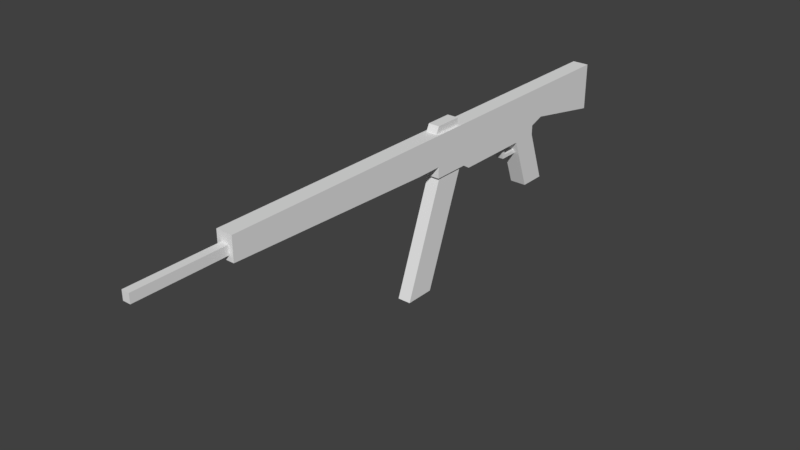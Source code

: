# Source: rifle.blend  (saved by Blender 2.79.0; exported with 4.5.12 LTS)
import bpy
from mathutils import Matrix  # noqa: F401  (used for matrix-valued properties, if any)

bpy.ops.wm.read_factory_settings(use_empty=True)
scene = bpy.context.scene
scene.name = 'Scene'

# ---- collections
col_collection_1 = bpy.data.collections.new('Collection 1'); scene.collection.children.link(col_collection_1)

# ---- materials (node trees are filled in below, after node groups)
mat_chiaro_001 = bpy.data.materials.new('chiaro.001')
mat_chiaro_001.alpha_threshold = 0.0
mat_chiaro_001.use_transparent_shadow = False
mat_chiaro_001.roughness = 0.5
mat_chiaro_001.line_color = (0.0, 0.0, 0.0, 1.0)
mat_scuro_001 = bpy.data.materials.new('scuro.001')
mat_scuro_001.alpha_threshold = 0.0
mat_scuro_001.use_transparent_shadow = False
mat_scuro_001.roughness = 0.5

# ---- material node trees

# ---- world
world_world = bpy.data.worlds.new('World'); scene.world = world_world
world_world.color = (0.05088, 0.05088, 0.05088)
world_world.use_sun_shadow = False
world_world.sun_shadow_jitter_overblur = 0.0
world_world.cycles.sampling_method = 'MANUAL'

# ---- meshes
me_cube_001 = bpy.data.meshes.new('Cube.001')
me_cube_001.from_pydata([(-0.0284, 0.6018, 0.1748), (-0.0284, 0.6018, 0.339), (0.0284, 0.6018, 0.1748), (0.0284, 0.6018, 0.339), (-0.0284, 0.3147, 0.229), (-0.0284, 0.3147, 0.339), (0.0284, 0.3147, 0.339), (0.0284, 0.3147, 0.229), (0.0284, -0.1206, 0.1958), (-0.0284, -0.09363, 0.339), (0.0284, -0.09363, 0.339), (0.0284, -0.09363, 0.1791), (-0.0284, 0.2644, 0.1791), (0.0284, 0.2644, 0.1791), (-0.0284, -0.09363, 0.1791), (0.0284, -0.1206, 0.339), (-0.0284, 0.1726, 0.1791), (0.0284, 0.1726, 0.1791), (-0.0284, 0.3297, 0.0), (0.0284, 0.3297, 0.0), (0.0284, 0.238, 0.0), (-0.0284, 0.238, 0.0), (-0.0284, -0.1206, 0.339), (-0.0284, -0.1206, 0.1958), (-0.0284, -0.2495, 0.1958), (0.0284, -0.2495, 0.1958), (-0.0284, -0.2386, 0.339), (0.0284, -0.2386, 0.339), (0.0284, -0.2495, 0.2343), (-0.0284, -0.2495, 0.2343), (-0.0284, -0.3447, 0.2343), (-0.0284, -0.3447, 0.339), (0.0284, -0.3447, 0.339), (0.0284, -0.3447, 0.2343), (-0.0284, -1.091, 0.2582), (-0.0284, -1.091, 0.339), (0.0284, -1.091, 0.339), (0.0284, -1.091, 0.2582), (-0.0134, -1.068, 0.276), (-0.0134, -1.068, 0.3069), (0.0134, -1.068, 0.3069), (0.0134, -1.068, 0.276), (-0.0134, -1.402, 0.276), (-0.0134, -1.402, 0.3069), (0.0134, -1.402, 0.3069), (0.0134, -1.402, 0.276), (0.0226, -0.1337, 0.1958), (-0.0226, -0.1337, 0.1958), (-0.0226, -0.2364, 0.1958), (0.0226, -0.2364, 0.1958), (-0.0226, -0.2774, -0.1915), (0.0226, -0.2774, -0.1915), (-0.0226, -0.38, -0.1915), (0.0226, -0.38, -0.1915), (0.0284, 0.2644, 0.2122), (-0.0284, 0.2644, 0.2122), (0.01933, -0.1462, 0.3347), (-0.01933, -0.1462, 0.3347), (-0.01933, -0.2542, 0.3347), (0.01933, -0.2542, 0.3347), (0.01933, -0.1462, 0.3637), (-0.01933, -0.1462, 0.3637), (0.01933, -0.24, 0.3637), (-0.01933, -0.24, 0.3637), (0.01146, 0.2072, 0.132), (-0.01483, 0.2072, 0.132), (0.01146, 0.1049, 0.1957), (0.01146, 0.1226, 0.132), (-0.01483, 0.1226, 0.132), (-0.01483, 0.1049, 0.1957), (0.01146, 0.2037, 0.1447), (-0.01483, 0.2037, 0.1447), (0.01146, 0.1329, 0.1447), (-0.01483, 0.1329, 0.1447), (0.01146, 0.1184, 0.1957), (-0.01483, 0.1184, 0.1957), (-0.0284, 0.0, 0.0), (0.0284, 0.0, 0.0)], [(76, 77)], [(4, 5, 1, 0), (0, 1, 3, 2), (2, 3, 6, 7), (0, 2, 7, 4), (3, 1, 5, 6), (7, 6, 10, 11), (9, 14, 23, 22), (15, 22, 26, 27), (5, 4, 14, 9), (6, 5, 9, 10), (16, 12, 18, 21), (4, 7, 54, 55), (7, 11, 17, 13, 54), (14, 4, 55, 12, 16), (18, 19, 20, 21), (16, 17, 11, 14), (17, 16, 21, 20), (13, 17, 20, 19), (12, 13, 19, 18), (10, 9, 22, 15), (11, 10, 15, 8), (14, 11, 8, 23), (25, 28, 29, 24), (23, 8, 25, 24), (22, 23, 24, 29, 26), (8, 15, 27, 28, 25), (30, 33, 37, 34), (26, 29, 30, 31), (29, 28, 33, 30), (28, 27, 32, 33), (27, 26, 31, 32), (34, 37, 36, 35), (32, 31, 35, 36), (33, 32, 36, 37), (31, 30, 34, 35), (42, 45, 44, 43), (39, 38, 42, 43), (38, 41, 45, 42), (40, 39, 43, 44), (41, 40, 44, 45), (47, 48, 49, 46), (50, 51, 53, 52), (48, 47, 50, 52), (49, 48, 52, 53), (46, 49, 53, 51), (47, 46, 51, 50), (55, 54, 13, 12), (60, 61, 63, 62), (57, 58, 63, 61), (56, 57, 61, 60), (59, 56, 60, 62), (58, 59, 62, 63), (72, 73, 75, 74), (65, 64, 67, 68), (68, 67, 66, 69), (66, 67, 72, 74), (70, 72, 67, 64), (68, 73, 71, 65), (68, 69, 75, 73), (71, 73, 72, 70)])
_uv = me_cube_001.uv_layers.new(name='UVMap')
_uv.uv.foreach_set('vector', [0.0, 0.0, 0.0, 0.0, 0.0, 0.0, 0.0, 0.0, 0.0, 0.0, 0.0, 0.0, 0.0, 0.0, 0.0, 0.0, 0.0, 0.0, 0.0, 0.0, 0.0, 0.0, 0.0, 0.0, 0.0, 0.0, 0.0, 0.0, 0.0, 0.0, 0.0, 0.0, 0.0, 0.0, 0.0, 0.0, 0.0, 0.0, 0.0, 0.0, 0.0, 0.0, 0.0, 0.0, 0.0, 0.0, 0.0, 0.0, 0.0, 0.0, 0.0, 0.0, 0.0, 0.0, 0.0, 0.0, 0.0, 0.0, 0.0, 0.0, 0.0, 0.0, 0.0, 0.0, 0.0, 0.0, 0.0, 0.0, 0.0, 0.0, 0.0, 0.0, 0.0, 0.0, 0.0, 0.0, 0.0, 0.0, 0.0, 0.0, 0.0, 0.0, 0.0, 0.0, 0.0, 0.0, 0.0, 0.0, 0.0, 0.0, 0.0, 0.0, 0.0, 0.0, 0.0, 0.0, 0.0, 0.0, 0.0, 0.0, 0.0, 0.0, 0.0, 0.0, 0.0, 0.0, 0.0, 0.0, 0.0, 0.0, 0.0, 0.0, 0.0, 0.0, 0.0, 0.0, 0.0, 0.0, 0.0, 0.0, 0.0, 0.0, 0.0, 0.0, 0.0, 0.0, 0.0, 0.0, 0.0, 0.0, 0.0, 0.0, 0.0, 0.0, 0.0, 0.0, 0.0, 0.0, 0.0, 0.0, 0.0, 0.0, 0.0, 0.0, 0.0, 0.0, 0.0, 0.0, 0.0, 0.0, 0.0, 0.0, 0.0, 0.0, 0.0, 0.0, 0.0, 0.0, 0.0, 0.0, 0.0, 0.0, 0.0, 0.0, 0.0, 0.0, 0.0, 0.0, 0.0, 0.0, 0.0, 0.0, 0.0, 0.0, 0.0, 0.0, 0.0, 0.0, 0.0, 0.0, 0.0, 0.0, 0.0, 0.0, 0.0, 0.0, 0.0, 0.0, 0.0, 0.0, 0.0, 0.0, 0.0, 0.0, 0.0, 0.0, 0.0, 0.0, 0.0, 0.0, 0.0, 0.0, 0.0, 0.0, 0.0, 0.0, 0.0, 0.0, 0.0, 0.0, 0.0, 0.0, 0.0, 0.0, 0.0, 0.0, 0.0, 0.0, 0.0, 0.0, 0.0, 0.0, 0.0, 0.0, 0.0, 0.0, 0.0, 0.0, 0.0, 0.0, 0.0, 0.0, 0.0, 0.0, 0.0, 0.0, 0.0, 0.0, 0.0, 0.0, 0.0, 0.0, 0.0, 0.0, 0.0, 0.0, 0.0, 0.0, 0.0, 0.0, 0.0, 0.0, 0.0, 0.0, 0.0, 0.0, 0.0, 0.0, 0.0, 0.0, 0.0, 0.0, 0.0, 0.0, 0.0, 0.0, 0.0, 0.0, 0.0, 0.0, 0.0, 0.0, 0.0, 0.0, 0.0, 0.0, 0.0, 0.0, 0.0, 0.0, 0.0, 0.0, 0.0, 0.0, 0.0, 0.0, 0.0, 0.0, 0.0, 0.0, 0.0, 0.0, 0.0, 0.0, 0.0, 0.0, 0.0, 0.0, 0.0, 0.0, 0.0, 0.0, 0.0, 0.0, 0.0, 0.0, 0.0, 0.0, 0.0, 0.0, 0.0, 0.0, 0.0, 0.0, 0.0, 0.0, 0.0, 0.0, 0.0, 0.0, 0.0, 0.0, 0.0, 0.0, 0.0, 0.0, 0.0, 0.0, 0.0, 0.0, 0.0, 0.0, 0.0, 0.0, 0.0, 0.0, 0.0, 0.0, 0.0, 0.0, 0.0, 0.0, 0.0, 0.0, 0.0, 0.0, 0.0, 0.0, 0.0, 0.0, 0.0, 0.0, 0.0, 0.0, 0.0, 0.0, 0.0, 0.0, 0.0, 0.0, 0.0, 0.0, 0.0, 0.0, 0.0, 0.0, 0.0, 0.0, 0.0, 0.0, 0.0, 0.0, 0.0, 0.0, 0.0, 0.0, 0.0, 0.0, 0.0, 0.0, 0.0, 0.0, 0.0, 0.0, 0.0, 0.0, 0.0, 0.0, 0.0, 0.0, 0.0, 0.0, 0.0, 0.0, 0.0, 0.0, 0.0, 0.0, 0.0, 0.0, 0.0, 0.0, 0.0, 0.0, 0.0, 0.0, 0.0, 0.0, 0.0, 0.0, 0.0, 0.0, 0.0, 0.0, 0.0, 0.0, 0.0, 0.0, 0.0, 0.0, 0.0, 0.0, 0.0, 0.0, 0.7998, 0.9172, 0.8078, 0.9172, 0.8078, 0.9354, 0.7998, 0.9354, 0.7935, 0.5514, 0.8016, 0.5514, 0.8016, 0.5827, 0.7935, 0.5827, 0.9317, 0.5738, 0.9237, 0.5738, 0.9237, 0.5514, 0.9317, 0.5514, 0.7661, 0.06117, 0.7885, 0.06117, 0.7846, 0.06527, 0.7661, 0.06527, 0.7846, 0.09136, 0.7846, 0.06527, 0.7885, 0.06117, 0.7885, 0.09244, 0.3624, 0.7922, 0.3585, 0.7881, 0.3585, 0.762, 0.3624, 0.7609, 0.3624, 0.7922, 0.34, 0.7922, 0.34, 0.7881, 0.3585, 0.7881, 0.2179, 0.7855, 0.2179, 0.8115, 0.2099, 0.8115, 0.2099, 0.7855])
me_cube_001.materials.append(mat_chiaro_001)
me_cube_001.materials.append(mat_scuro_001)
me_cube_001.use_remesh_preserve_volume = False
me_cube_001.use_remesh_preserve_attributes = False
me_cube_001.use_mirror_vertex_groups = False
me_cube_001.update()

# ---- objects
ob_cube = bpy.data.objects.new('Cube', me_cube_001)

# ---- transforms, parenting, visibility, modifiers, constraints
ob_cube.location = (-0.3242, -0.1445, -0.07845)
ob_cube.lineart.crease_threshold = 0.0

# ---- collection membership
col_collection_1.objects.link(ob_cube)

# ---- scene / render settings (as saved in the file)
scene.frame_start = 1; scene.frame_end = 250; scene.frame_set(1)
scene.render.engine = 'BLENDER_EEVEE_NEXT'
scene.render.resolution_percentage = 50
scene.render.dither_intensity = 0.0
scene.cycles.use_denoising = False
scene.cycles.samples = 128
scene.cycles.sampling_pattern = 'TABULATED_SOBOL'
scene.cycles.use_adaptive_sampling = False
scene.cycles.use_light_tree = False
scene.cycles.blur_glossy = 0.0
scene.cycles.sample_clamp_indirect = 0.0
scene.view_settings.view_transform = 'Standard'
bpy.context.view_layer.update()

# ---- added for rendering (the .blend has no active camera and no usable light): camera, sun
cam_auto = bpy.data.cameras.new('AutoCamera')
cam_auto.lens = 50.0
cam_auto.sensor_width = 36.0
cam_auto.clip_end = 1000.0
ob_auto_camera = bpy.data.objects.new('AutoCamera', cam_auto)
scene.collection.objects.link(ob_auto_camera)
ob_auto_camera.location = (1.60063, -2.85453, 1.54749)
ob_auto_camera.rotation_euler = (1.09748, -7.21219e-08, 0.694738)
scene.camera = ob_auto_camera
light_auto_sun = bpy.data.lights.new('AutoSun', 'SUN')
light_auto_sun.energy = 3.0
light_auto_sun.angle = 0.0523599
ob_auto_sun = bpy.data.objects.new('AutoSun', light_auto_sun)
scene.collection.objects.link(ob_auto_sun)
ob_auto_sun.rotation_euler = (0.872665, 0.174533, 0.523599)
bpy.context.view_layer.update()
